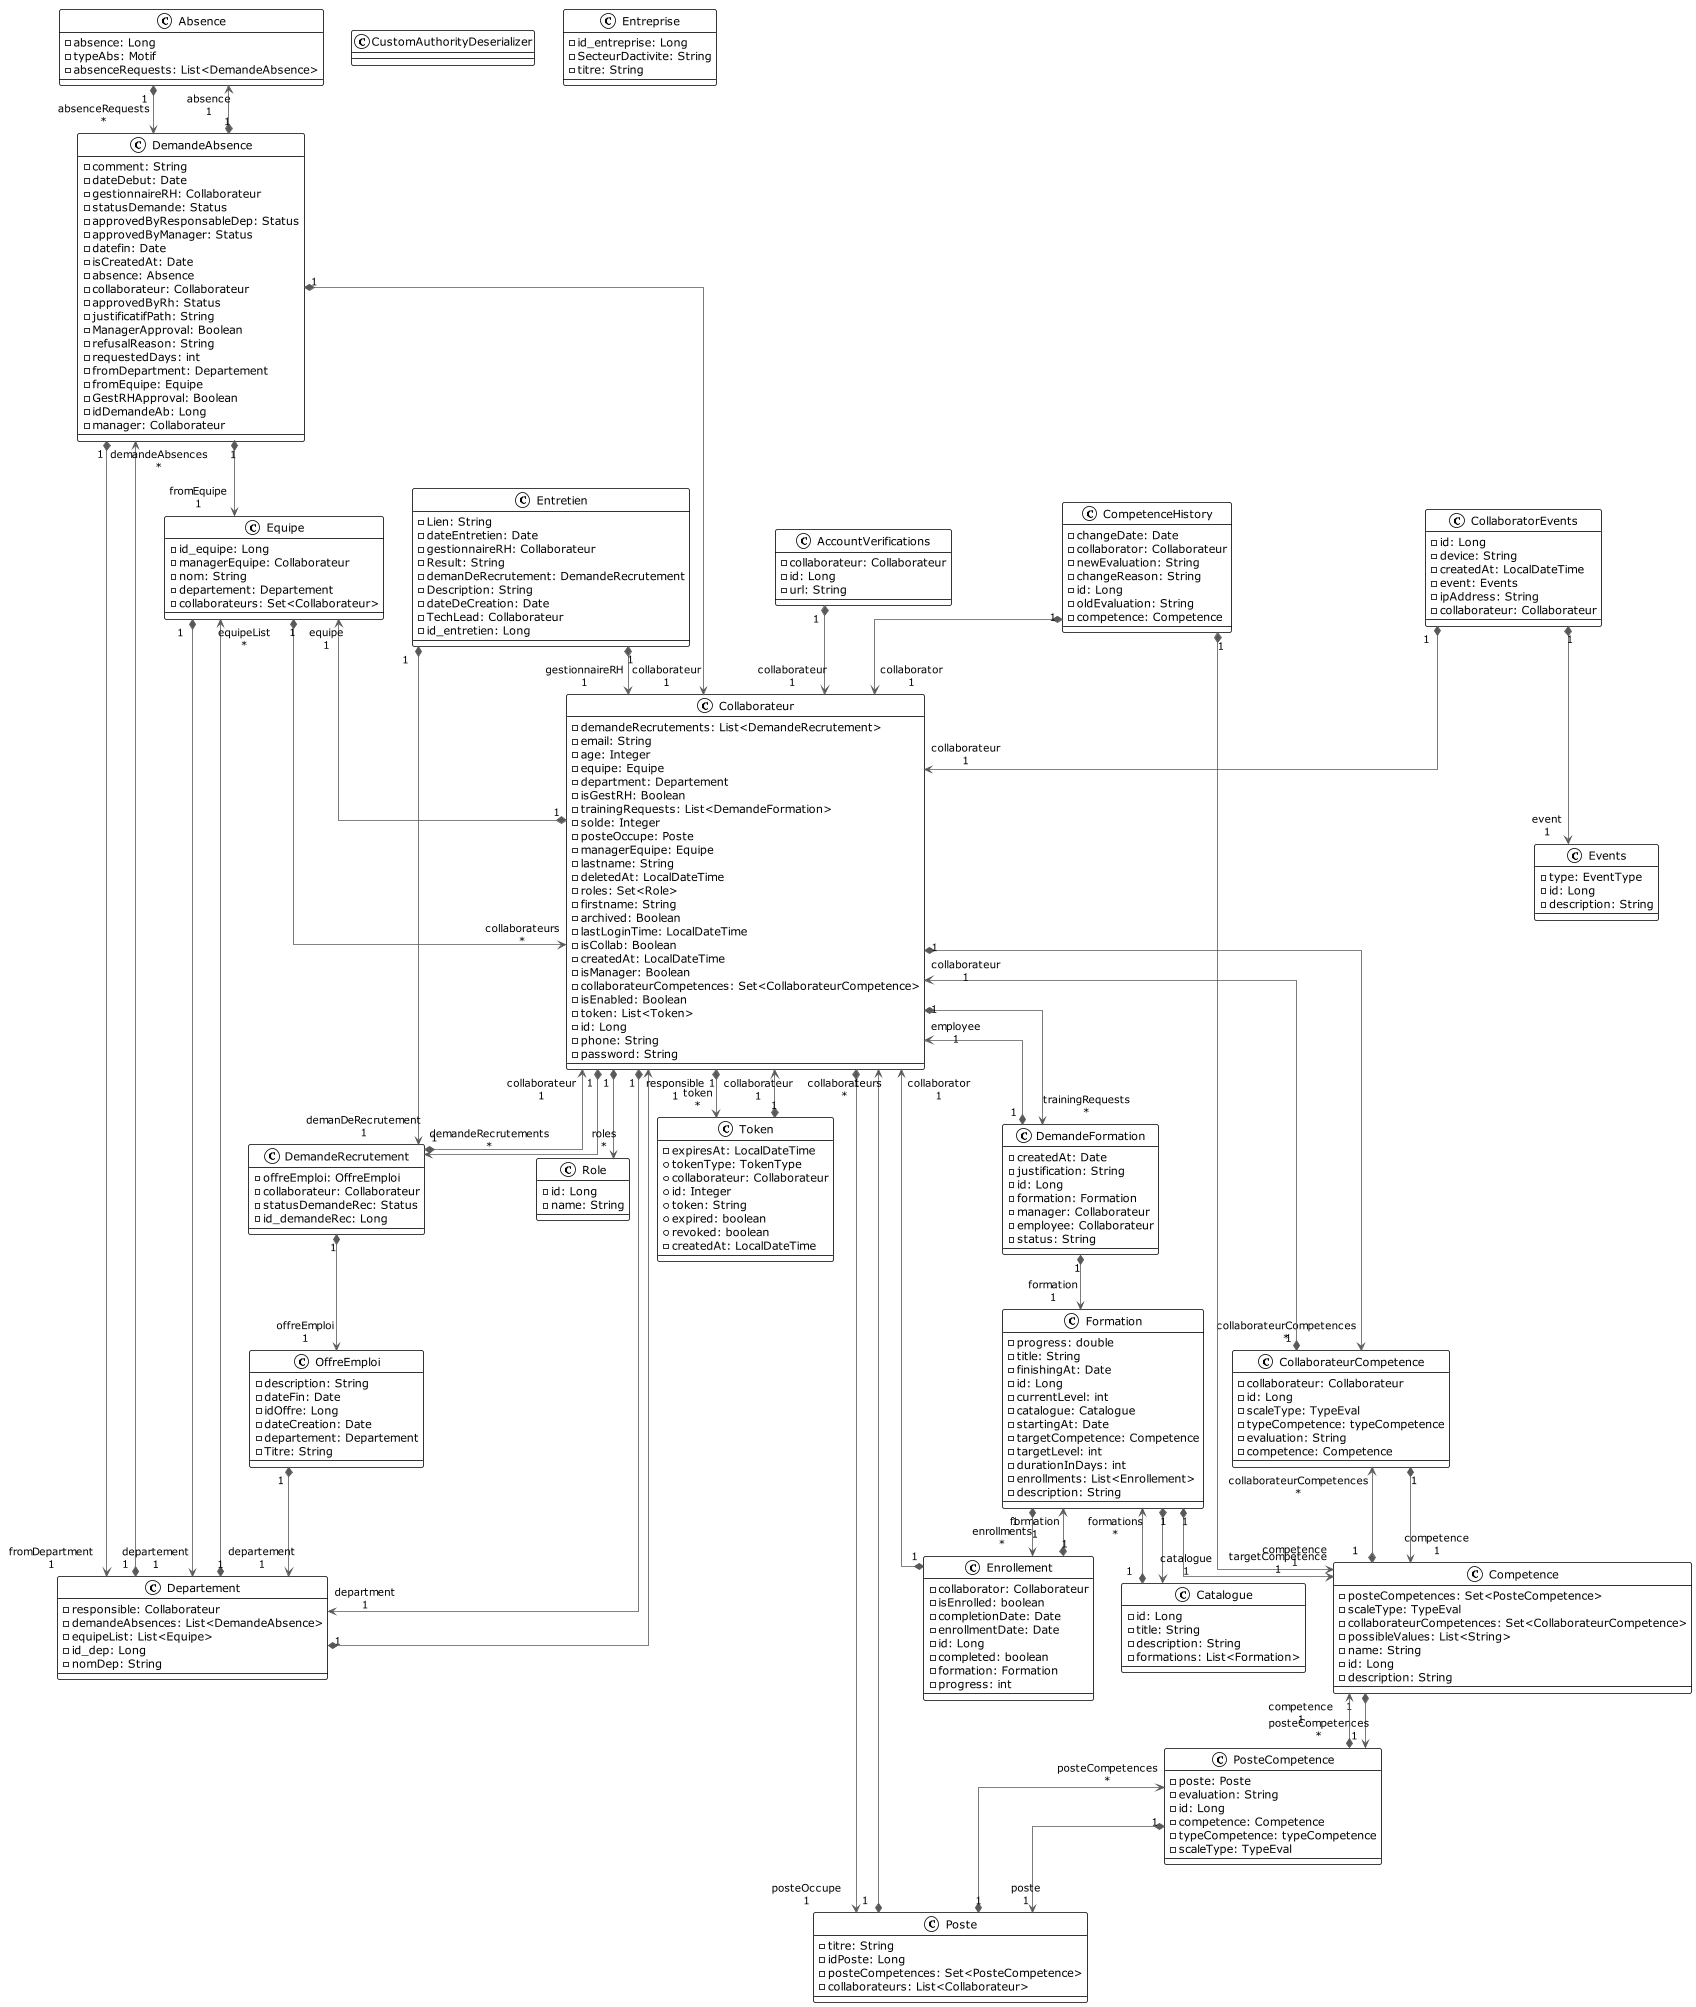

The diagram above was rendered by PlantUML. Its source (embedded in the PNG):
@startuml

!theme plain
top to bottom direction
skinparam linetype ortho

class Absence {
  - absence: Long
  - typeAbs: Motif
  - absenceRequests: List<DemandeAbsence>
}
class AccountVerifications {
  - collaborateur: Collaborateur
  - id: Long
  - url: String
}
class Catalogue {
  - id: Long
  - title: String
  - description: String
  - formations: List<Formation>
}
class Collaborateur {
  - demandeRecrutements: List<DemandeRecrutement>
  - email: String
  - age: Integer
  - equipe: Equipe
  - department: Departement
  - isGestRH: Boolean
  - trainingRequests: List<DemandeFormation>
  - solde: Integer
  - posteOccupe: Poste
  - managerEquipe: Equipe
  - lastname: String
  - deletedAt: LocalDateTime
  - roles: Set<Role>
  - firstname: String
  - archived: Boolean
  - lastLoginTime: LocalDateTime
  - isCollab: Boolean
  - createdAt: LocalDateTime
  - isManager: Boolean
  - collaborateurCompetences: Set<CollaborateurCompetence>
  - isEnabled: Boolean
  - token: List<Token>
  - id: Long
  - phone: String
  - password: String
}
class CollaborateurCompetence {
  - collaborateur: Collaborateur
  - id: Long
  - scaleType: TypeEval
  - typeCompetence: typeCompetence
  - evaluation: String
  - competence: Competence
}
class CollaboratorEvents {
  - id: Long
  - device: String
  - createdAt: LocalDateTime
  - event: Events
  - ipAddress: String
  - collaborateur: Collaborateur
}
class Competence {
  - posteCompetences: Set<PosteCompetence>
  - scaleType: TypeEval
  - collaborateurCompetences: Set<CollaborateurCompetence>
  - possibleValues: List<String>
  - name: String
  - id: Long
  - description: String
}

class CompetenceHistory {
  - changeDate: Date
  - collaborator: Collaborateur
  - newEvaluation: String
  - changeReason: String
  - id: Long
  - oldEvaluation: String
  - competence: Competence
}
class CustomAuthorityDeserializer
class DemandeAbsence {
  - comment: String
  - dateDebut: Date
  - gestionnaireRH: Collaborateur
  - statusDemande: Status
  - approvedByResponsableDep: Status
  - approvedByManager: Status
  - datefin: Date
  - isCreatedAt: Date
  - absence: Absence
  - collaborateur: Collaborateur
  - approvedByRh: Status
  - justificatifPath: String
  - ManagerApproval: Boolean
  - refusalReason: String
  - requestedDays: int
  - fromDepartment: Departement
  - fromEquipe: Equipe
  - GestRHApproval: Boolean
  - idDemandeAb: Long
  - manager: Collaborateur
}
class DemandeFormation {
  - createdAt: Date
  - justification: String
  - id: Long
  - formation: Formation
  - manager: Collaborateur
  - employee: Collaborateur
  - status: String
}
class DemandeRecrutement {
  - offreEmploi: OffreEmploi
  - collaborateur: Collaborateur
  - statusDemandeRec: Status
  - id_demandeRec: Long
}
class Departement {
  - responsible: Collaborateur
  - demandeAbsences: List<DemandeAbsence>
  - equipeList: List<Equipe>
  - id_dep: Long
  - nomDep: String
}
class Enrollement {
  - collaborator: Collaborateur
  - isEnrolled: boolean
  - completionDate: Date
  - enrollmentDate: Date
  - id: Long
  - completed: boolean
  - formation: Formation
  - progress: int
}
class Entreprise {
  - id_entreprise: Long
  - SecteurDactivite: String
  - titre: String
}
class Entretien {
  - Lien: String
  - dateEntretien: Date
  - gestionnaireRH: Collaborateur
  - Result: String
  - demanDeRecrutement: DemandeRecrutement
  - Description: String
  - dateDeCreation: Date
  - TechLead: Collaborateur
  - id_entretien: Long
}
class Equipe {
  - id_equipe: Long
  - managerEquipe: Collaborateur
  - nom: String
  - departement: Departement
  - collaborateurs: Set<Collaborateur>
}
class Events {
  - type: EventType
  - id: Long
  - description: String
}

class Formation {
  - progress: double
  - title: String
  - finishingAt: Date
  - id: Long
  - currentLevel: int
  - catalogue: Catalogue
  - startingAt: Date
  - targetCompetence: Competence
  - targetLevel: int
  - durationInDays: int
  - enrollments: List<Enrollement>
  - description: String
}
class OffreEmploi {
  - description: String
  - dateFin: Date
  - idOffre: Long
  - dateCreation: Date
  - departement: Departement
  - Titre: String
}
class Poste {
  - titre: String
  - idPoste: Long
  - posteCompetences: Set<PosteCompetence>
  - collaborateurs: List<Collaborateur>
}
class PosteCompetence {
  - poste: Poste
  - evaluation: String
  - id: Long
  - competence: Competence
  - typeCompetence: typeCompetence
  - scaleType: TypeEval
}
class Role {
  - id: Long
  - name: String
}
class Token {
  - expiresAt: LocalDateTime
  + tokenType: TokenType
  + collaborateur: Collaborateur
  + id: Integer
  + token: String
  + expired: boolean
  + revoked: boolean
  - createdAt: LocalDateTime
}

Absence                     "1" *-[#595959,plain]-> "absenceRequests\n*" DemandeAbsence              
AccountVerifications        "1" *-[#595959,plain]-> "collaborateur\n1" Collaborateur               
Catalogue                   "1" *-[#595959,plain]-> "formations\n*" Formation                   
Collaborateur               "1" *-[#595959,plain]-> "collaborateurCompetences\n*" CollaborateurCompetence     
Collaborateur               "1" *-[#595959,plain]-> "trainingRequests\n*" DemandeFormation            
Collaborateur               "1" *-[#595959,plain]-> "demandeRecrutements\n*" DemandeRecrutement          
Collaborateur               "1" *-[#595959,plain]-> "department\n1" Departement                 
Collaborateur               "1" *-[#595959,plain]-> "equipe\n1" Equipe                      
Collaborateur               "1" *-[#595959,plain]-> "posteOccupe\n1" Poste                       
Collaborateur               "1" *-[#595959,plain]-> "roles\n*" Role                        
Collaborateur               "1" *-[#595959,plain]-> "token\n*" Token                       
CollaborateurCompetence     "1" *-[#595959,plain]-> "collaborateur\n1" Collaborateur               
CollaborateurCompetence     "1" *-[#595959,plain]-> "competence\n1" Competence                  
CollaboratorEvents          "1" *-[#595959,plain]-> "collaborateur\n1" Collaborateur               
CollaboratorEvents          "1" *-[#595959,plain]-> "event\n1" Events                      
Competence                  "1" *-[#595959,plain]-> "collaborateurCompetences\n*" CollaborateurCompetence     
Competence                  "1" *-[#595959,plain]-> "posteCompetences\n*" PosteCompetence             
CompetenceHistory           "1" *-[#595959,plain]-> "collaborator\n1" Collaborateur               
CompetenceHistory           "1" *-[#595959,plain]-> "competence\n1" Competence                  
DemandeAbsence              "1" *-[#595959,plain]-> "absence\n1" Absence                     
DemandeAbsence              "1" *-[#595959,plain]-> "collaborateur\n1" Collaborateur               
DemandeAbsence              "1" *-[#595959,plain]-> "fromDepartment\n1" Departement                 
DemandeAbsence              "1" *-[#595959,plain]-> "fromEquipe\n1" Equipe                      
DemandeFormation            "1" *-[#595959,plain]-> "employee\n1" Collaborateur               
DemandeFormation            "1" *-[#595959,plain]-> "formation\n1" Formation                   
DemandeRecrutement          "1" *-[#595959,plain]-> "collaborateur\n1" Collaborateur               
DemandeRecrutement          "1" *-[#595959,plain]-> "offreEmploi\n1" OffreEmploi                 
Departement                 "1" *-[#595959,plain]-> "responsible\n1" Collaborateur               
Departement                 "1" *-[#595959,plain]-> "demandeAbsences\n*" DemandeAbsence              
Departement                 "1" *-[#595959,plain]-> "equipeList\n*" Equipe                      
Enrollement                 "1" *-[#595959,plain]-> "collaborator\n1" Collaborateur               
Enrollement                 "1" *-[#595959,plain]-> "formation\n1" Formation                   
Entretien                   "1" *-[#595959,plain]-> "gestionnaireRH\n1" Collaborateur               
Entretien                   "1" *-[#595959,plain]-> "demanDeRecrutement\n1" DemandeRecrutement          
Equipe                      "1" *-[#595959,plain]-> "collaborateurs\n*" Collaborateur               
Equipe                      "1" *-[#595959,plain]-> "departement\n1" Departement                 
Formation                   "1" *-[#595959,plain]-> "catalogue\n1" Catalogue                   
Formation                   "1" *-[#595959,plain]-> "targetCompetence\n1" Competence                  
Formation                   "1" *-[#595959,plain]-> "enrollments\n*" Enrollement                 
OffreEmploi                 "1" *-[#595959,plain]-> "departement\n1" Departement                 
Poste                       "1" *-[#595959,plain]-> "collaborateurs\n*" Collaborateur               
Poste                       "1" *-[#595959,plain]-> "posteCompetences\n*" PosteCompetence             
PosteCompetence             "1" *-[#595959,plain]-> "competence\n1" Competence                  
PosteCompetence             "1" *-[#595959,plain]-> "poste\n1" Poste                       
Token                       "1" *-[#595959,plain]-> "collaborateur\n1" Collaborateur               
@enduml